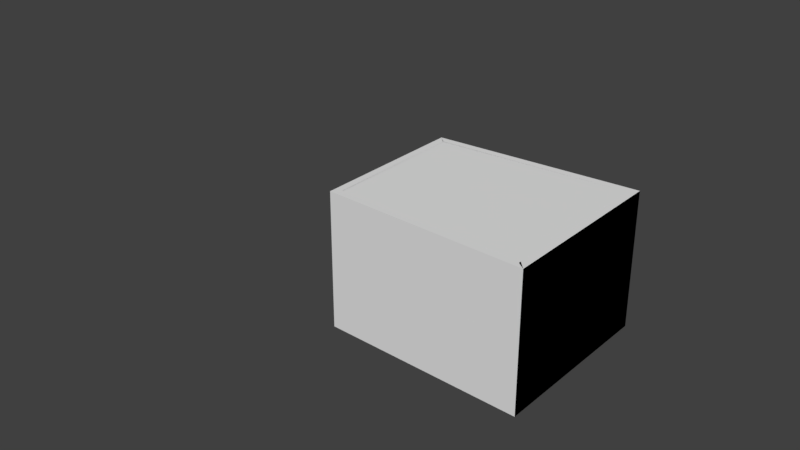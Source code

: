 # Source: bavariathekProjektraum.blend  (saved by Blender 2.79.0; exported with 4.5.12 LTS)
import bpy
from mathutils import Matrix  # noqa: F401  (used for matrix-valued properties, if any)

bpy.ops.wm.read_factory_settings(use_empty=True)
scene = bpy.context.scene
scene.name = 'Scene'

# ---- collections
col_collection_1 = bpy.data.collections.new('Collection 1'); scene.collection.children.link(col_collection_1)
col_collection_2 = bpy.data.collections.new('Collection 2'); scene.collection.children.link(col_collection_2)

# ---- world
world_world = bpy.data.worlds.new('World'); scene.world = world_world
world_world.color = (0.05088, 0.05088, 0.05088)
world_world.use_sun_shadow = False
world_world.sun_shadow_jitter_overblur = 0.0
world_world.cycles.sampling_method = 'MANUAL'

# ---- meshes
me_cube_147 = bpy.data.meshes.new('Cube.147')
me_cube_147.from_pydata([(-10.92, -8.93, 0.0), (-10.92, -8.93, 0.59), (-10.91, -0.7979, 0.0), (-10.91, -0.7979, 0.59), (-0.01013, -9.311, 0.0), (-0.01013, -9.311, 0.59), (0.0, 0.0, 0.0), (0.0, 0.0, 0.59)], [], [(0, 1, 3, 2), (2, 3, 7, 6), (6, 7, 5, 4), (4, 5, 1, 0), (2, 6, 4, 0), (7, 3, 1, 5)])
me_cube_147.use_remesh_preserve_volume = False
me_cube_147.use_remesh_preserve_attributes = False
me_cube_147.use_mirror_vertex_groups = False
me_cube_147.update()
me_cube_146 = bpy.data.meshes.new('Cube.146')
me_cube_146.from_pydata([(-10.92, -8.93, 0.0), (-10.92, -8.93, 0.55), (-10.91, -0.7979, 0.0), (-10.91, -0.7979, 0.55), (-0.01013, -9.311, 0.0), (-0.01013, -9.311, 0.55), (0.0, 0.0, 0.0), (0.0, 0.0, 0.55)], [], [(0, 1, 3, 2), (2, 3, 7, 6), (6, 7, 5, 4), (4, 5, 1, 0), (2, 6, 4, 0), (7, 3, 1, 5)])
me_cube_146.use_remesh_preserve_volume = False
me_cube_146.use_remesh_preserve_attributes = False
me_cube_146.use_mirror_vertex_groups = False
me_cube_146.update()
me_cube_062 = bpy.data.meshes.new('Cube.062')
me_cube_062.from_pydata([(-11.91, 4.066, -0.08)], [], [])
me_cube_062.use_remesh_preserve_volume = False
me_cube_062.use_remesh_preserve_attributes = False
me_cube_062.use_mirror_vertex_groups = False
me_cube_062.update()
me_cube_128 = bpy.data.meshes.new('Cube.128')
me_cube_128.from_pydata([], [], [])
me_cube_128.use_remesh_preserve_volume = False
me_cube_128.use_remesh_preserve_attributes = False
me_cube_128.use_mirror_vertex_groups = False
me_cube_128.update()
me_cube_069 = bpy.data.meshes.new('Cube.069')
me_cube_069.from_pydata([(-0.9836, -1.002, -1.0), (-0.9836, -1.002, 1.0), (-0.9836, 0.9981, -1.0), (-0.9836, 0.9981, 1.0), (1.016, -0.9041, -1.0), (1.016, -0.9041, 1.0), (1.016, 0.908, -1.0), (1.016, 0.908, 1.0)], [], [(0, 1, 3, 2), (2, 3, 7, 6), (6, 7, 5, 4), (4, 5, 1, 0), (2, 6, 4, 0), (7, 3, 1, 5)])
me_cube_069.use_remesh_preserve_volume = False
me_cube_069.use_remesh_preserve_attributes = False
me_cube_069.use_mirror_vertex_groups = False
me_cube_069.update()
me_cube_061 = bpy.data.meshes.new('Cube.061')
me_cube_061.from_pydata([(-0.9318, -1.012, -1.0), (-0.9318, -1.012, 1.0), (-0.9966, 0.9876, -1.0), (-0.9966, 0.9876, 1.0), (0.9248, -1.012, -1.0), (0.9248, -1.012, 1.0), (1.003, 0.9876, -1.0), (1.003, 0.9876, 1.0)], [], [(0, 1, 3, 2), (2, 3, 7, 6), (6, 7, 5, 4), (4, 5, 1, 0), (2, 6, 4, 0), (7, 3, 1, 5)])
me_cube_061.use_remesh_preserve_volume = False
me_cube_061.use_remesh_preserve_attributes = False
me_cube_061.use_mirror_vertex_groups = False
me_cube_061.update()
me_cube_060 = bpy.data.meshes.new('Cube.060')
me_cube_060.from_pydata([(-5.854, -0.2352, -2.065), (-5.854, -0.2352, 2.065), (-5.431, 0.2324, -2.065), (-5.431, 0.2324, 2.065), (5.94, -0.2176, -2.065), (5.94, -0.2176, 2.065), (5.484, 0.2324, -2.065), (5.484, 0.2324, 2.065)], [], [(0, 1, 3, 2), (2, 3, 7, 6), (6, 7, 5, 4), (4, 5, 1, 0), (2, 6, 4, 0), (7, 3, 1, 5)])
me_cube_060.use_remesh_preserve_volume = False
me_cube_060.use_remesh_preserve_attributes = False
me_cube_060.use_mirror_vertex_groups = False
me_cube_060.update()
me_cube_054 = bpy.data.meshes.new('Cube.054')
me_cube_054.from_pydata([(-0.2518, -6.485, -2.065), (-0.2518, -6.485, 2.065), (-0.2518, 6.47, -2.065), (-0.2518, 6.47, 2.065), (0.1982, -6.929, -2.065), (0.1982, -6.929, 2.065), (0.1982, 6.941, -2.065), (0.1982, 6.941, 2.065), (0.1982, -6.929, -2.065), (0.1982, -6.929, 2.065), (0.1982, 6.941, -2.065), (0.1982, 6.941, 2.065)], [], [(0, 1, 3, 2), (2, 3, 7, 6), (6, 7, 5, 4), (4, 5, 1, 0), (2, 6, 4, 0), (7, 3, 1, 5), (10, 11, 9, 8)])
me_cube_054.use_remesh_preserve_volume = False
me_cube_054.use_remesh_preserve_attributes = False
me_cube_054.use_mirror_vertex_groups = False
me_cube_054.update()
me_cube_075 = bpy.data.meshes.new('Cube.075')
me_cube_075.from_pydata([(-0.9836, -1.002, -1.0), (-0.9836, -1.002, 1.0), (-0.9836, 0.9981, -1.0), (-0.9836, 0.9981, 1.0), (1.016, -0.9041, -1.0), (1.016, -0.9041, 1.0), (1.016, 0.908, -1.0), (1.016, 0.908, 1.0)], [], [(0, 1, 3, 2), (2, 3, 7, 6), (6, 7, 5, 4), (4, 5, 1, 0), (2, 6, 4, 0), (7, 3, 1, 5)])
me_cube_075.use_remesh_preserve_volume = False
me_cube_075.use_remesh_preserve_attributes = False
me_cube_075.use_mirror_vertex_groups = False
me_cube_075.update()
me_cube_074 = bpy.data.meshes.new('Cube.074')
me_cube_074.from_pydata([(-5.854, -0.2352, -2.065), (-5.854, -0.2352, 2.065), (-5.431, 0.2324, -2.065), (-5.431, 0.2324, 2.065), (5.94, -0.2176, -2.065), (5.94, -0.2176, 2.065), (5.484, 0.2324, -2.065), (5.484, 0.2324, 2.065)], [], [(0, 1, 3, 2), (2, 3, 7, 6), (6, 7, 5, 4), (4, 5, 1, 0), (2, 6, 4, 0), (7, 3, 1, 5)])
me_cube_074.use_remesh_preserve_volume = False
me_cube_074.use_remesh_preserve_attributes = False
me_cube_074.use_mirror_vertex_groups = False
me_cube_074.update()
me_cube_073 = bpy.data.meshes.new('Cube.073')
me_cube_073.from_pydata([(-0.9318, -1.012, -1.0), (-0.9318, -1.012, 1.0), (-0.9966, 0.9876, -1.0), (-0.9966, 0.9876, 1.0), (0.9248, -1.012, -1.0), (0.9248, -1.012, 1.0), (1.003, 0.9876, -1.0), (1.003, 0.9876, 1.0)], [], [(0, 1, 3, 2), (2, 3, 7, 6), (6, 7, 5, 4), (4, 5, 1, 0), (2, 6, 4, 0), (7, 3, 1, 5)])
me_cube_073.use_remesh_preserve_volume = False
me_cube_073.use_remesh_preserve_attributes = False
me_cube_073.use_mirror_vertex_groups = False
me_cube_073.update()
me_cube_071 = bpy.data.meshes.new('Cube.071')
me_cube_071.from_pydata([(-0.2518, -6.485, -2.065), (-0.2518, -6.485, 2.065), (-0.2518, 6.47, -2.065), (-0.2518, 6.47, 2.065), (0.1982, -6.929, -2.065), (0.1982, -6.929, 2.065), (0.1982, 6.941, -2.065), (0.1982, 6.941, 2.065), (0.1982, -6.929, -2.065), (0.1982, -6.929, 2.065), (0.1982, 6.941, -2.065), (0.1982, 6.941, 2.065)], [], [(0, 1, 3, 2), (2, 3, 7, 6), (6, 7, 5, 4), (4, 5, 1, 0), (2, 6, 4, 0), (7, 3, 1, 5), (10, 11, 9, 8)])
me_cube_071.use_remesh_preserve_volume = False
me_cube_071.use_remesh_preserve_attributes = False
me_cube_071.use_mirror_vertex_groups = False
me_cube_071.update()

# ---- objects
ob_cube_001 = bpy.data.objects.new('Cube.001', me_cube_147)
ob_cube = bpy.data.objects.new('Cube', me_cube_146)
ob_cube_126 = bpy.data.objects.new('Cube.126', me_cube_062)
ob_cube_125 = bpy.data.objects.new('Cube.125', me_cube_128)
ob_cube_065 = bpy.data.objects.new('Cube.065', me_cube_069)
ob_cube_061 = bpy.data.objects.new('Cube.061', me_cube_061)
ob_cube_062 = bpy.data.objects.new('Cube.062', me_cube_060)
ob_cube_064 = bpy.data.objects.new('Cube.064', me_cube_054)
ob_cube_069 = bpy.data.objects.new('Cube.069', me_cube_075)
ob_cube_068 = bpy.data.objects.new('Cube.068', me_cube_074)
ob_cube_067 = bpy.data.objects.new('Cube.067', me_cube_073)
ob_cube_063 = bpy.data.objects.new('Cube.063', me_cube_071)

# ---- transforms, parenting, visibility, modifiers, constraints
ob_cube_001.location = (2.956, 5.196, 6.76)
ob_cube_001.lineart.crease_threshold = 0.0
ob_cube.location = (2.956, 5.196, -0.55)
ob_cube.lineart.crease_threshold = 0.0
ob_cube_126.location = (3.387, -17.27, 16.58)
ob_cube_126.lineart.crease_threshold = 0.0
ob_cube_125.location = (3.387, -17.27, 16.58)
ob_cube_125.lineart.crease_threshold = 0.0
ob_cube_065.location = (-8.18, 0.3171, 1.515)
ob_cube_065.scale = (0.225, 4.495, 2.065)
ob_cube_065.lineart.crease_threshold = 0.0
ob_cube_061.location = (-2.511, 5.019, 1.515)
ob_cube_061.rotation_euler = (0.0, 0.0, 0.07418)
ob_cube_061.scale = (5.91, 0.225, 2.065)
ob_cube_061.lineart.crease_threshold = 0.0
ob_cube_062.location = (-2.542, -4.156, 1.515)
ob_cube_062.rotation_euler = (0.0, 0.0, -0.03491)
ob_cube_062.lineart.crease_threshold = 0.0
ob_cube_064.location = (3.188, 0.5451, 1.515)
ob_cube_064.scale = (1.0, 0.7397, 1.0)
ob_cube_064.lineart.crease_threshold = 0.0
ob_cube_069.location = (-8.18, 0.3171, 5.465)
ob_cube_069.scale = (0.225, 4.495, 1.885)
ob_cube_069.lineart.crease_threshold = 0.0
ob_cube_068.location = (-2.542, -4.156, 5.465)
ob_cube_068.rotation_euler = (0.0, 0.0, -0.03491)
ob_cube_068.scale = (1.0, 1.0, 0.9128)
ob_cube_068.lineart.crease_threshold = 0.0
ob_cube_067.location = (-2.511, 5.019, 5.465)
ob_cube_067.rotation_euler = (0.0, 0.0, 0.07418)
ob_cube_067.scale = (5.91, 0.225, 1.885)
ob_cube_067.lineart.crease_threshold = 0.0
ob_cube_063.location = (3.188, 0.5451, 5.465)
ob_cube_063.scale = (1.0, 0.7397, 0.9128)
ob_cube_063.lineart.crease_threshold = 0.0

# ---- collection membership
col_collection_1.objects.link(ob_cube_001)
col_collection_1.objects.link(ob_cube)
col_collection_1.objects.link(ob_cube_126)
col_collection_1.objects.link(ob_cube_125)
col_collection_1.objects.link(ob_cube_065)
col_collection_1.objects.link(ob_cube_061)
col_collection_1.objects.link(ob_cube_062)
col_collection_1.objects.link(ob_cube_064)
col_collection_2.objects.link(ob_cube_069)
col_collection_2.objects.link(ob_cube_068)
col_collection_2.objects.link(ob_cube_067)
col_collection_2.objects.link(ob_cube_063)

# ---- scene / render settings (as saved in the file)
scene.frame_start = 1; scene.frame_end = 250; scene.frame_set(244)
scene.render.engine = 'BLENDER_EEVEE_NEXT'
scene.render.resolution_percentage = 50
scene.render.dither_intensity = 0.0
scene.cycles.use_denoising = False
scene.cycles.samples = 128
scene.cycles.sampling_pattern = 'TABULATED_SOBOL'
scene.cycles.use_adaptive_sampling = False
scene.cycles.use_light_tree = False
scene.cycles.blur_glossy = 0.0
scene.cycles.sample_clamp_indirect = 0.0
scene.view_settings.view_transform = 'Standard'
bpy.context.view_layer.update()

# ---- added for rendering (the .blend has no active camera and no usable light): camera, sun
cam_auto = bpy.data.cameras.new('AutoCamera')
cam_auto.lens = 50.0
cam_auto.sensor_width = 36.0
cam_auto.clip_end = 1000.0
ob_auto_camera = bpy.data.objects.new('AutoCamera', cam_auto)
scene.collection.objects.link(ob_auto_camera)
ob_auto_camera.location = (26.154, -40.2382, 30.9784)
ob_auto_camera.rotation_euler = (1.09748, -7.21219e-08, 0.694738)
scene.camera = ob_auto_camera
light_auto_sun = bpy.data.lights.new('AutoSun', 'SUN')
light_auto_sun.energy = 3.0
light_auto_sun.angle = 0.0523599
ob_auto_sun = bpy.data.objects.new('AutoSun', light_auto_sun)
scene.collection.objects.link(ob_auto_sun)
ob_auto_sun.rotation_euler = (0.872665, 0.174533, 0.523599)
bpy.context.view_layer.update()
